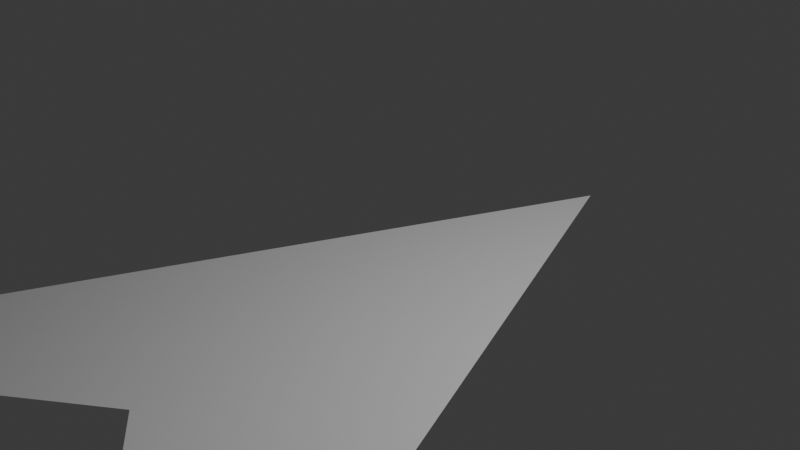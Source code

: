 # Source: icon.blend  (saved by Blender 4.5.88; exported with 4.5.12 LTS)
import bpy
from mathutils import Matrix  # noqa: F401  (used for matrix-valued properties, if any)

bpy.ops.wm.read_factory_settings(use_empty=True)
scene = bpy.context.scene
scene.name = 'Scene'

# ---- collections
col_collection = bpy.data.collections.new('Collection'); scene.collection.children.link(col_collection)

# ---- materials (node trees are filled in below, after node groups)
mat_material = bpy.data.materials.new('Material')
mat_material.alpha_threshold = 0.0
mat_material.roughness = 0.5
mat_material.line_color = (0.0, 0.0, 0.0, 1.0)

# ---- material node trees
mat_material.use_nodes = True; mat_material.node_tree.nodes.clear()
_N = mat_material.node_tree.nodes; _L = mat_material.node_tree.links
n0 = _N.new('ShaderNodeOutputMaterial'); n0.name = 'Material Output'; n0.location = (200, 100)
n1 = _N.new('ShaderNodeBsdfPrincipled'); n1.name = 'Principled BSDF'; n1.location = (-200, 100)
n1.inputs[3].default_value = 1.45
_L.new(n1.outputs[0], n0.inputs[0])
n0.is_active_output = True

# ---- world
world_world = bpy.data.worlds.new('World'); scene.world = world_world
world_world.use_nodes = True; world_world.node_tree.nodes.clear()
_N = world_world.node_tree.nodes; _L = world_world.node_tree.links
n0 = _N.new('ShaderNodeOutputWorld'); n0.name = 'World Output'; n0.location = (200, 100)
n1 = _N.new('ShaderNodeBackground'); n1.name = 'Background'; n1.location = (-200, 100)
n1.inputs[0].default_value = (0.05088, 0.05088, 0.05088, 1.0)
_L.new(n1.outputs[0], n0.inputs[0])
n0.is_active_output = True
world_world.color = (0.05088, 0.05088, 0.05088)
world_world.sun_shadow_jitter_overblur = 0.0

# ---- cameras
cam_camera = bpy.data.cameras.new('Camera')
cam_camera.clip_end = 100.0
cam_camera.ortho_scale = 7.314

# ---- lights
light_light = bpy.data.lights.new('Light', 'POINT')
light_light.energy = 1000.0
light_light.shadow_soft_size = 0.1

# ---- meshes
me_cube = bpy.data.meshes.new('Cube')
me_cube.from_pydata([(0.0, 3.209, -0.7644), (3.912, -6.107, -0.7644), (0.0, -3.209, -0.7644), (-3.912, -6.107, -0.7644)], [], [(0, 3, 2), (2, 1, 0)])
_uv = me_cube.uv_layers.new(name='UVMap')
_uv.uv.foreach_set('vector', [0.875, 0.5, 0.875, 0.75, 0.75, 0.75, 0.75, 0.75, 0.625, 0.75, 0.875, 0.5])
me_cube.materials.append(mat_material)
me_cube.use_mirror_x = True
me_cube.use_mirror_vertex_groups = False
me_cube.update()

# ---- objects
ob_cube = bpy.data.objects.new('Cube', me_cube)
ob_light = bpy.data.objects.new('Light', light_light)
ob_camera = bpy.data.objects.new('Camera', cam_camera)

# ---- transforms, parenting, visibility, modifiers, constraints
ob_cube.location = (0.0, 0.0, 0.0)
ob_cube.lock_rotations_4d = False
ob_cube.empty_display_type = 'ARROWS'
ob_cube.lineart.crease_threshold = 0.0
ob_cube.use_mesh_mirror_x = True
ob_light.location = (4.076, 1.005, 5.904)
ob_light.rotation_euler = (0.6503, 0.05522, 1.866)
ob_light.lock_rotations_4d = False
ob_light.empty_display_type = 'ARROWS'
ob_light.color = (0.0, 0.0, 0.0, 0.0)
ob_light.lineart.crease_threshold = 0.0
ob_camera.location = (7.359, -6.926, 4.958)
ob_camera.rotation_euler = (1.109, 0.0, 0.8149)
ob_camera.lock_rotations_4d = False
ob_camera.empty_display_type = 'ARROWS'
ob_camera.color = (0.0, 0.0, 0.0, 0.0)
ob_camera.display_type = 'WIRE'
ob_camera.lineart.crease_threshold = 0.0

# ---- collection membership
col_collection.objects.link(ob_cube)
col_collection.objects.link(ob_light)
col_collection.objects.link(ob_camera)

# ---- scene / render settings (as saved in the file)
scene.camera = ob_camera
scene.frame_start = 1; scene.frame_end = 250; scene.frame_set(1)
scene.render.engine = 'BLENDER_EEVEE_NEXT'
bpy.context.view_layer.update()

